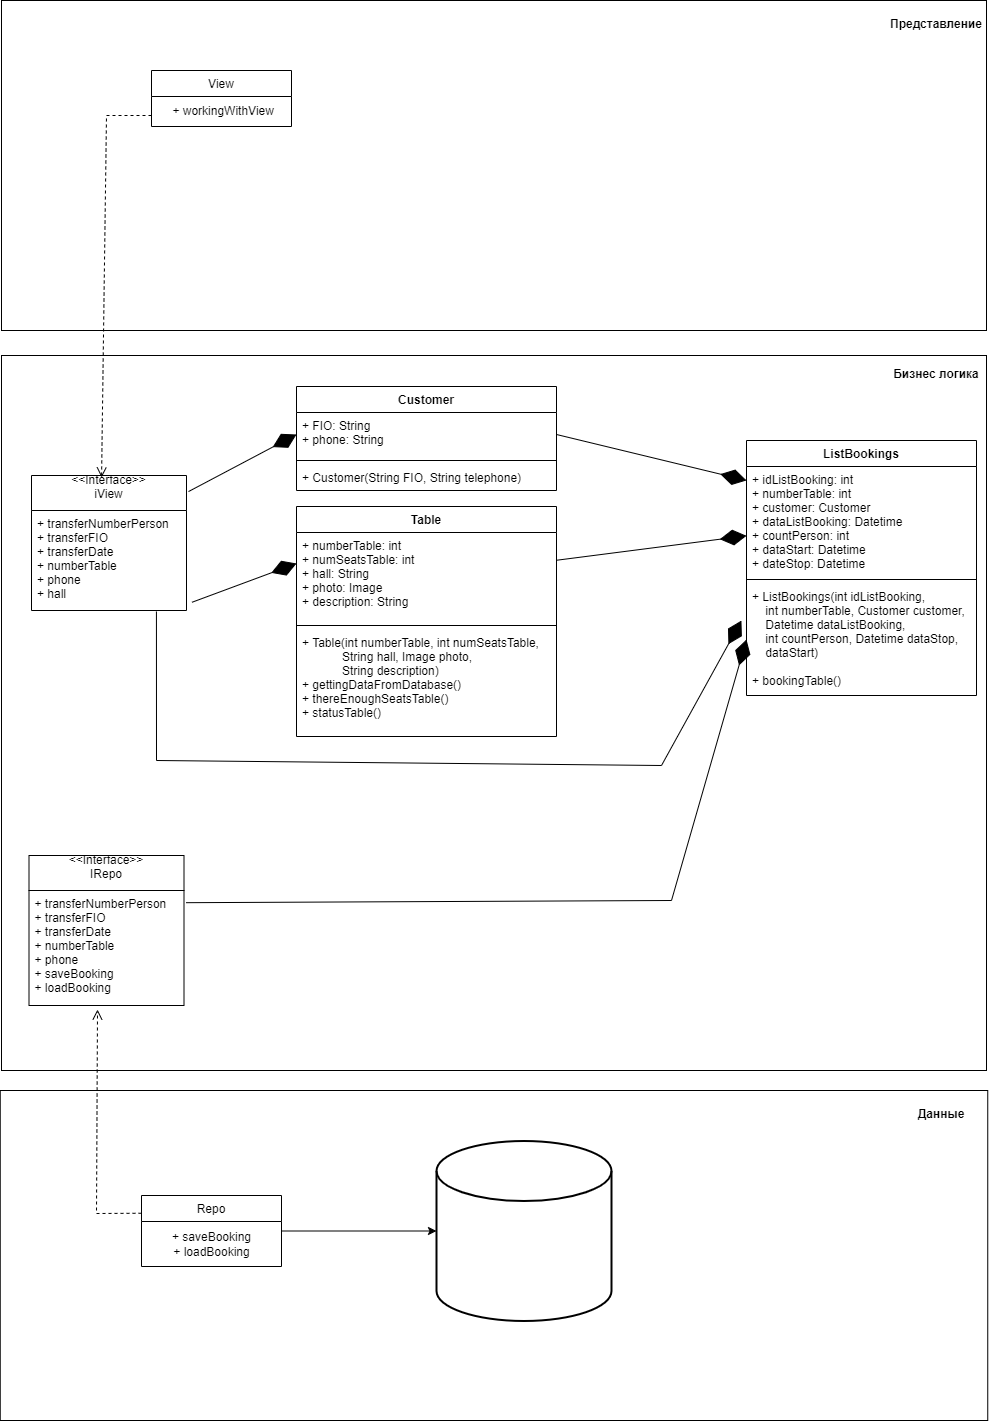

The diagram above was exported from draw.io. Its source (the exported page's mxGraphModel, read from the mxfile embedded in the PNG):
<mxGraphModel dx="1434" dy="791" grid="1" gridSize="5" guides="1" tooltips="1" connect="1" arrows="1" fold="1" page="1" pageScale="1" pageWidth="827" pageHeight="1169" math="0" shadow="0">
  <root>
    <mxCell id="0" />
    <mxCell id="1" parent="0" />
    <mxCell id="VANJXN03TH9Vk5df6eZ6-1" value="" style="html=1;" vertex="1" parent="1">
      <mxGeometry x="40" y="30" width="985" height="330" as="geometry" />
    </mxCell>
    <mxCell id="VANJXN03TH9Vk5df6eZ6-2" value="" style="html=1;" vertex="1" parent="1">
      <mxGeometry x="40" y="385" width="985" height="715" as="geometry" />
    </mxCell>
    <mxCell id="VANJXN03TH9Vk5df6eZ6-3" value="" style="html=1;" vertex="1" parent="1">
      <mxGeometry x="38.75" y="1120" width="987.5" height="330" as="geometry" />
    </mxCell>
    <mxCell id="VANJXN03TH9Vk5df6eZ6-4" value="Данные" style="text;align=center;fontStyle=1;verticalAlign=middle;spacingLeft=3;spacingRight=3;strokeColor=none;rotatable=0;points=[[0,0.5],[1,0.5]];portConstraint=eastwest;" vertex="1" parent="1">
      <mxGeometry x="940" y="1130" width="80" height="26" as="geometry" />
    </mxCell>
    <mxCell id="VANJXN03TH9Vk5df6eZ6-5" value="Бизнес логика" style="text;align=center;fontStyle=1;verticalAlign=middle;spacingLeft=3;spacingRight=3;strokeColor=none;rotatable=0;points=[[0,0.5],[1,0.5]];portConstraint=eastwest;" vertex="1" parent="1">
      <mxGeometry x="935" y="390" width="80" height="26" as="geometry" />
    </mxCell>
    <mxCell id="VANJXN03TH9Vk5df6eZ6-6" value="Представление" style="text;align=center;fontStyle=1;verticalAlign=middle;spacingLeft=3;spacingRight=3;strokeColor=none;rotatable=0;points=[[0,0.5],[1,0.5]];portConstraint=eastwest;" vertex="1" parent="1">
      <mxGeometry x="935" y="40" width="80" height="26" as="geometry" />
    </mxCell>
    <mxCell id="VANJXN03TH9Vk5df6eZ6-51" style="edgeStyle=orthogonalEdgeStyle;rounded=0;orthogonalLoop=1;jettySize=auto;html=1;entryX=0;entryY=0.5;entryDx=0;entryDy=0;entryPerimeter=0;" edge="1" parent="1" source="VANJXN03TH9Vk5df6eZ6-7" target="VANJXN03TH9Vk5df6eZ6-49">
      <mxGeometry relative="1" as="geometry" />
    </mxCell>
    <mxCell id="VANJXN03TH9Vk5df6eZ6-7" value="Repo" style="swimlane;fontStyle=0;childLayout=stackLayout;horizontal=1;startSize=26;fillColor=none;horizontalStack=0;resizeParent=1;resizeParentMax=0;resizeLast=0;collapsible=1;marginBottom=0;" vertex="1" parent="1">
      <mxGeometry x="180" y="1225" width="140" height="71" as="geometry" />
    </mxCell>
    <mxCell id="VANJXN03TH9Vk5df6eZ6-59" value="+ saveBooking&lt;br&gt;+ loadBooking" style="text;html=1;align=center;verticalAlign=middle;resizable=0;points=[];autosize=1;strokeColor=none;fillColor=none;" vertex="1" parent="VANJXN03TH9Vk5df6eZ6-7">
      <mxGeometry y="26" width="140" height="45" as="geometry" />
    </mxCell>
    <mxCell id="VANJXN03TH9Vk5df6eZ6-11" value="View" style="swimlane;fontStyle=0;childLayout=stackLayout;horizontal=1;startSize=26;fillColor=none;horizontalStack=0;resizeParent=1;resizeParentMax=0;resizeLast=0;collapsible=1;marginBottom=0;" vertex="1" parent="1">
      <mxGeometry x="190" y="100" width="140" height="56" as="geometry" />
    </mxCell>
    <mxCell id="VANJXN03TH9Vk5df6eZ6-58" value="&amp;nbsp;+ workingWithView" style="text;html=1;align=center;verticalAlign=middle;resizable=0;points=[];autosize=1;strokeColor=none;fillColor=none;" vertex="1" parent="VANJXN03TH9Vk5df6eZ6-11">
      <mxGeometry y="26" width="140" height="30" as="geometry" />
    </mxCell>
    <mxCell id="VANJXN03TH9Vk5df6eZ6-15" value="ListBookings" style="swimlane;fontStyle=1;align=center;verticalAlign=top;childLayout=stackLayout;horizontal=1;startSize=26;horizontalStack=0;resizeParent=1;resizeParentMax=0;resizeLast=0;collapsible=1;marginBottom=0;" vertex="1" parent="1">
      <mxGeometry x="785" y="470" width="230" height="255" as="geometry" />
    </mxCell>
    <mxCell id="VANJXN03TH9Vk5df6eZ6-16" value="+ idListBooking: int&#10;+ numberTable: int&#10;+ customer: Customer&#10;+ dataListBooking: Datetime&#10;+ countPerson: int&#10;+ dataStart: Datetime&#10;+ dateStop: Datetime" style="text;strokeColor=none;fillColor=none;align=left;verticalAlign=top;spacingLeft=4;spacingRight=4;overflow=hidden;rotatable=0;points=[[0,0.5],[1,0.5]];portConstraint=eastwest;" vertex="1" parent="VANJXN03TH9Vk5df6eZ6-15">
      <mxGeometry y="26" width="230" height="109" as="geometry" />
    </mxCell>
    <mxCell id="VANJXN03TH9Vk5df6eZ6-17" value="" style="line;strokeWidth=1;fillColor=none;align=left;verticalAlign=middle;spacingTop=-1;spacingLeft=3;spacingRight=3;rotatable=0;labelPosition=right;points=[];portConstraint=eastwest;strokeColor=inherit;" vertex="1" parent="VANJXN03TH9Vk5df6eZ6-15">
      <mxGeometry y="135" width="230" height="8" as="geometry" />
    </mxCell>
    <mxCell id="VANJXN03TH9Vk5df6eZ6-18" value="+ ListBookings(int idListBooking,&#10;    int numberTable, Customer customer,&#10;    Datetime dataListBooking,&#10;    int countPerson, Datetime dataStop,&#10;    dataStart)&#10;&#10;+ bookingTable()&#10;&#10;" style="text;strokeColor=none;fillColor=none;align=left;verticalAlign=top;spacingLeft=4;spacingRight=4;overflow=hidden;rotatable=0;points=[[0,0.5],[1,0.5]];portConstraint=eastwest;" vertex="1" parent="VANJXN03TH9Vk5df6eZ6-15">
      <mxGeometry y="143" width="230" height="112" as="geometry" />
    </mxCell>
    <mxCell id="VANJXN03TH9Vk5df6eZ6-22" value="" style="html=1;verticalAlign=bottom;endArrow=open;dashed=1;endSize=8;rounded=0;entryX=0.452;entryY=0.015;entryDx=0;entryDy=0;entryPerimeter=0;" edge="1" parent="1" target="VANJXN03TH9Vk5df6eZ6-52">
      <mxGeometry relative="1" as="geometry">
        <mxPoint x="190" y="145" as="sourcePoint" />
        <mxPoint x="145" y="405" as="targetPoint" />
        <Array as="points">
          <mxPoint x="145" y="145" />
        </Array>
      </mxGeometry>
    </mxCell>
    <mxCell id="VANJXN03TH9Vk5df6eZ6-25" value="" style="html=1;verticalAlign=bottom;endArrow=open;dashed=1;endSize=8;rounded=0;exitX=0;exitY=0.25;exitDx=0;exitDy=0;entryX=0.442;entryY=1.035;entryDx=0;entryDy=0;entryPerimeter=0;" edge="1" parent="1" source="VANJXN03TH9Vk5df6eZ6-7" target="VANJXN03TH9Vk5df6eZ6-57">
      <mxGeometry relative="1" as="geometry">
        <mxPoint x="155" y="460" as="sourcePoint" />
        <mxPoint x="137.01999999999998" y="790" as="targetPoint" />
        <Array as="points">
          <mxPoint x="135" y="1243" />
        </Array>
      </mxGeometry>
    </mxCell>
    <mxCell id="VANJXN03TH9Vk5df6eZ6-26" value="" style="endArrow=diamondThin;endFill=1;endSize=24;html=1;rounded=0;entryX=0;entryY=0.5;entryDx=0;entryDy=0;exitX=1.013;exitY=0.119;exitDx=0;exitDy=0;exitPerimeter=0;" edge="1" parent="1" source="VANJXN03TH9Vk5df6eZ6-52" target="VANJXN03TH9Vk5df6eZ6-36">
      <mxGeometry width="160" relative="1" as="geometry">
        <mxPoint x="240" y="488.655" as="sourcePoint" />
        <mxPoint x="490" y="710" as="targetPoint" />
      </mxGeometry>
    </mxCell>
    <mxCell id="VANJXN03TH9Vk5df6eZ6-27" value="Table" style="swimlane;fontStyle=1;align=center;verticalAlign=top;childLayout=stackLayout;horizontal=1;startSize=26;horizontalStack=0;resizeParent=1;resizeParentMax=0;resizeLast=0;collapsible=1;marginBottom=0;" vertex="1" parent="1">
      <mxGeometry x="335" y="536" width="260" height="230" as="geometry" />
    </mxCell>
    <mxCell id="VANJXN03TH9Vk5df6eZ6-28" value="+ numberTable: int&#10;+ numSeatsTable: int&#10;+ hall: String&#10;+ photo: Image&#10;+ description: String" style="text;strokeColor=none;fillColor=none;align=left;verticalAlign=top;spacingLeft=4;spacingRight=4;overflow=hidden;rotatable=0;points=[[0,0.5],[1,0.5]];portConstraint=eastwest;" vertex="1" parent="VANJXN03TH9Vk5df6eZ6-27">
      <mxGeometry y="26" width="260" height="89" as="geometry" />
    </mxCell>
    <mxCell id="VANJXN03TH9Vk5df6eZ6-29" value="" style="line;strokeWidth=1;fillColor=none;align=left;verticalAlign=middle;spacingTop=-1;spacingLeft=3;spacingRight=3;rotatable=0;labelPosition=right;points=[];portConstraint=eastwest;strokeColor=inherit;" vertex="1" parent="VANJXN03TH9Vk5df6eZ6-27">
      <mxGeometry y="115" width="260" height="8" as="geometry" />
    </mxCell>
    <mxCell id="VANJXN03TH9Vk5df6eZ6-30" value="+ Table(int numberTable, int numSeatsTable, &#10;            String hall, Image photo, &#10;            String description)&#10;+ gettingDataFromDatabase()&#10;+ thereEnoughSeatsTable()&#10;+ statusTable()" style="text;strokeColor=none;fillColor=none;align=left;verticalAlign=top;spacingLeft=4;spacingRight=4;overflow=hidden;rotatable=0;points=[[0,0.5],[1,0.5]];portConstraint=eastwest;" vertex="1" parent="VANJXN03TH9Vk5df6eZ6-27">
      <mxGeometry y="123" width="260" height="107" as="geometry" />
    </mxCell>
    <mxCell id="VANJXN03TH9Vk5df6eZ6-31" value="" style="endArrow=diamondThin;endFill=1;endSize=24;html=1;rounded=0;entryX=0;entryY=0.5;entryDx=0;entryDy=0;exitX=1.013;exitY=0.106;exitDx=0;exitDy=0;exitPerimeter=0;" edge="1" parent="1" source="VANJXN03TH9Vk5df6eZ6-57" target="VANJXN03TH9Vk5df6eZ6-18">
      <mxGeometry width="160" relative="1" as="geometry">
        <mxPoint x="240" y="720" as="sourcePoint" />
        <mxPoint x="339" y="514" as="targetPoint" />
        <Array as="points">
          <mxPoint x="710" y="930" />
        </Array>
      </mxGeometry>
    </mxCell>
    <mxCell id="VANJXN03TH9Vk5df6eZ6-32" value="" style="endArrow=diamondThin;endFill=1;endSize=24;html=1;rounded=0;" edge="1" parent="1" source="VANJXN03TH9Vk5df6eZ6-28" target="VANJXN03TH9Vk5df6eZ6-16">
      <mxGeometry width="160" relative="1" as="geometry">
        <mxPoint x="245" y="515.06" as="sourcePoint" />
        <mxPoint x="530" y="500" as="targetPoint" />
      </mxGeometry>
    </mxCell>
    <mxCell id="VANJXN03TH9Vk5df6eZ6-35" value="Customer" style="swimlane;fontStyle=1;align=center;verticalAlign=top;childLayout=stackLayout;horizontal=1;startSize=26;horizontalStack=0;resizeParent=1;resizeParentMax=0;resizeLast=0;collapsible=1;marginBottom=0;" vertex="1" parent="1">
      <mxGeometry x="335" y="416" width="260" height="104" as="geometry" />
    </mxCell>
    <mxCell id="VANJXN03TH9Vk5df6eZ6-36" value="+ FIO: String&#10;+ phone: String" style="text;strokeColor=none;fillColor=none;align=left;verticalAlign=top;spacingLeft=4;spacingRight=4;overflow=hidden;rotatable=0;points=[[0,0.5],[1,0.5]];portConstraint=eastwest;" vertex="1" parent="VANJXN03TH9Vk5df6eZ6-35">
      <mxGeometry y="26" width="260" height="44" as="geometry" />
    </mxCell>
    <mxCell id="VANJXN03TH9Vk5df6eZ6-37" value="" style="line;strokeWidth=1;fillColor=none;align=left;verticalAlign=middle;spacingTop=-1;spacingLeft=3;spacingRight=3;rotatable=0;labelPosition=right;points=[];portConstraint=eastwest;strokeColor=inherit;" vertex="1" parent="VANJXN03TH9Vk5df6eZ6-35">
      <mxGeometry y="70" width="260" height="8" as="geometry" />
    </mxCell>
    <mxCell id="VANJXN03TH9Vk5df6eZ6-38" value="+ Customer(String FIO, String telephone)" style="text;strokeColor=none;fillColor=none;align=left;verticalAlign=top;spacingLeft=4;spacingRight=4;overflow=hidden;rotatable=0;points=[[0,0.5],[1,0.5]];portConstraint=eastwest;" vertex="1" parent="VANJXN03TH9Vk5df6eZ6-35">
      <mxGeometry y="78" width="260" height="26" as="geometry" />
    </mxCell>
    <mxCell id="VANJXN03TH9Vk5df6eZ6-49" value="" style="strokeWidth=2;html=1;shape=mxgraph.flowchart.database;whiteSpace=wrap;" vertex="1" parent="1">
      <mxGeometry x="475" y="1170.5" width="175" height="180" as="geometry" />
    </mxCell>
    <mxCell id="VANJXN03TH9Vk5df6eZ6-52" value="&#10;&lt;&lt;Interface&gt;&gt;&#10;iView&#10;&#10;" style="swimlane;fontStyle=0;childLayout=stackLayout;horizontal=1;startSize=35;fillColor=none;horizontalStack=0;resizeParent=1;resizeParentMax=0;resizeLast=0;collapsible=1;marginBottom=0;" vertex="1" parent="1">
      <mxGeometry x="70" y="505" width="155" height="135" as="geometry">
        <mxRectangle x="-170" y="400" width="115" height="75" as="alternateBounds" />
      </mxGeometry>
    </mxCell>
    <mxCell id="VANJXN03TH9Vk5df6eZ6-55" value="+ transferNumberPerson&#10;+ transferFIO&#10;+ transferDate&#10;+ numberTable&#10;+ phone&#10;+ hall&#10;" style="text;strokeColor=none;fillColor=none;align=left;verticalAlign=top;spacingLeft=4;spacingRight=4;overflow=hidden;rotatable=0;points=[[0,0.5],[1,0.5]];portConstraint=eastwest;" vertex="1" parent="VANJXN03TH9Vk5df6eZ6-52">
      <mxGeometry y="35" width="155" height="100" as="geometry" />
    </mxCell>
    <mxCell id="VANJXN03TH9Vk5df6eZ6-56" value="&#10;&lt;&lt;Interface&gt;&gt;&#10;IRepo&#10;&#10;" style="swimlane;fontStyle=0;childLayout=stackLayout;horizontal=1;startSize=35;fillColor=none;horizontalStack=0;resizeParent=1;resizeParentMax=0;resizeLast=0;collapsible=1;marginBottom=0;" vertex="1" parent="1">
      <mxGeometry x="67.5" y="885" width="155" height="150" as="geometry">
        <mxRectangle x="-170" y="400" width="115" height="75" as="alternateBounds" />
      </mxGeometry>
    </mxCell>
    <mxCell id="VANJXN03TH9Vk5df6eZ6-57" value="+ transferNumberPerson&#10;+ transferFIO&#10;+ transferDate&#10;+ numberTable&#10;+ phone&#10;+ saveBooking&#10;+ loadBooking" style="text;strokeColor=none;fillColor=none;align=left;verticalAlign=top;spacingLeft=4;spacingRight=4;overflow=hidden;rotatable=0;points=[[0,0.5],[1,0.5]];portConstraint=eastwest;" vertex="1" parent="VANJXN03TH9Vk5df6eZ6-56">
      <mxGeometry y="35" width="155" height="115" as="geometry" />
    </mxCell>
    <mxCell id="VANJXN03TH9Vk5df6eZ6-64" value="" style="endArrow=diamondThin;endFill=1;endSize=24;html=1;rounded=0;entryX=0;entryY=0.348;entryDx=0;entryDy=0;entryPerimeter=0;exitX=1.035;exitY=0.918;exitDx=0;exitDy=0;exitPerimeter=0;" edge="1" parent="1" source="VANJXN03TH9Vk5df6eZ6-55" target="VANJXN03TH9Vk5df6eZ6-28">
      <mxGeometry width="160" relative="1" as="geometry">
        <mxPoint x="227.5" y="486.4671052631579" as="sourcePoint" />
        <mxPoint x="340" y="469" as="targetPoint" />
      </mxGeometry>
    </mxCell>
    <mxCell id="VANJXN03TH9Vk5df6eZ6-65" value="" style="endArrow=diamondThin;endFill=1;endSize=24;html=1;rounded=0;entryX=0;entryY=0.128;entryDx=0;entryDy=0;entryPerimeter=0;exitX=1;exitY=0.5;exitDx=0;exitDy=0;" edge="1" parent="1" source="VANJXN03TH9Vk5df6eZ6-36" target="VANJXN03TH9Vk5df6eZ6-16">
      <mxGeometry width="160" relative="1" as="geometry">
        <mxPoint x="600" y="594.7643678160921" as="sourcePoint" />
        <mxPoint x="790" y="570.3045977011495" as="targetPoint" />
      </mxGeometry>
    </mxCell>
    <mxCell id="VANJXN03TH9Vk5df6eZ6-66" value="" style="endArrow=diamondThin;endFill=1;endSize=24;html=1;rounded=0;entryX=-0.022;entryY=0.331;entryDx=0;entryDy=0;exitX=0.806;exitY=1.01;exitDx=0;exitDy=0;exitPerimeter=0;entryPerimeter=0;" edge="1" parent="1" source="VANJXN03TH9Vk5df6eZ6-55" target="VANJXN03TH9Vk5df6eZ6-18">
      <mxGeometry width="160" relative="1" as="geometry">
        <mxPoint x="229.51499999999987" y="937.19" as="sourcePoint" />
        <mxPoint x="790" y="739" as="targetPoint" />
        <Array as="points">
          <mxPoint x="195" y="790" />
          <mxPoint x="700" y="795" />
        </Array>
      </mxGeometry>
    </mxCell>
  </root>
</mxGraphModel>